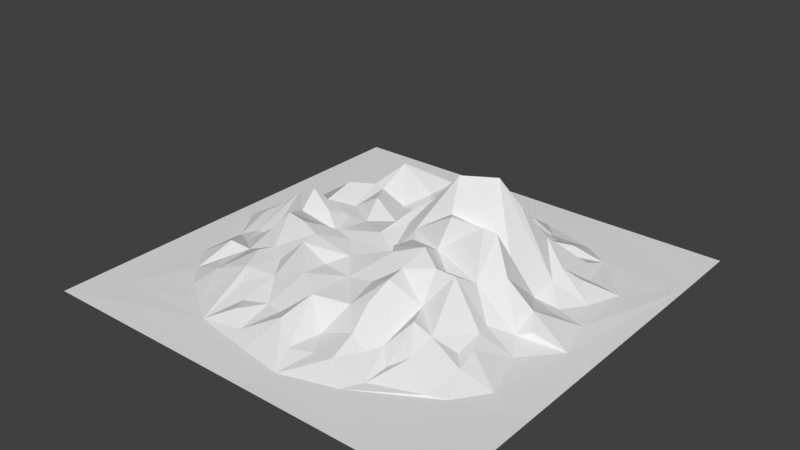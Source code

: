 # Source: N.blend  (saved by Blender 2.79.0; exported with 4.5.12 LTS)
import bpy
from mathutils import Matrix  # noqa: F401  (used for matrix-valued properties, if any)

bpy.ops.wm.read_factory_settings(use_empty=True)
scene = bpy.context.scene
scene.name = 'Scene'

# ---- collections
col_collection_1 = bpy.data.collections.new('Collection 1'); scene.collection.children.link(col_collection_1)

# ---- world
world_world = bpy.data.worlds.new('World'); scene.world = world_world
world_world.color = (0.05088, 0.05088, 0.05088)
world_world.use_sun_shadow = False
world_world.sun_shadow_jitter_overblur = 0.0
world_world.cycles.sampling_method = 'MANUAL'

# ---- meshes
me_plane = bpy.data.meshes.new('Plane')
me_plane.from_pydata([(-1.0, -1.0, -0.246), (0.673, -1.0, -0.2451), (1.0, -0.9999, -0.2436), (1.0, 1.0, -0.2438), (-1.0, 1.0, -0.2471), (-1.0, -0.1395, -0.245), (-0.858, -0.7897, -0.2448), (-0.8029, -0.1754, -0.2412), (-0.9125, 0.00135, -0.2425), (-0.8004, -0.01714, -0.1812), (-0.8141, -0.4012, -0.2418), (-0.7133, -0.513, -0.2372), (-0.7969, 0.1731, -0.2398), (-0.6727, -0.349, -0.1579), (-0.5971, 0.1621, -0.1381), (-0.7234, -0.1393, -0.2099), (-0.695, 0.1631, -0.2258), (-0.7984, 0.3596, -0.2393), (-0.7154, 0.0422, -0.1304), (-0.7421, 0.5463, -0.2419), (-0.6149, -0.4704, -0.1849), (-0.655, 0.4058, -0.1437), (-0.5603, -0.5389, -0.1793), (-0.7016, -0.2356, -0.214), (-0.6216, 0.5072, -0.2178), (-0.6155, -0.1627, -0.1908), (-0.5896, 0.01094, -0.01633), (-0.6219, -0.62, -0.2389), (-0.5688, -0.3368, -0.1713), (-0.5573, 0.3703, -0.1317), (-0.6243, 0.6761, -0.2431), (-0.581, 0.2901, -0.09399), (-0.5, 0.4302, -0.1665), (-0.549, 0.5029, -0.1569), (-0.5308, -0.1887, -0.1001), (-0.5156, 0.1052, -0.07765), (-0.4879, 0.222, -0.02522), (-0.5272, 0.5913, -0.1854), (-0.4793, -0.7121, -0.2382), (-0.465, -0.1111, -0.03694), (-0.4757, 0.3524, -0.09826), (-0.4521, -0.3943, -0.1112), (-0.4877, -0.008112, 0.02526), (-0.4283, 0.4793, -0.09722), (-0.3668, -0.04369, -0.03326), (-0.3783, 0.2776, -0.02223), (-0.3785, -0.7783, -0.2394), (-0.4032, -0.3434, -0.1001), (-0.4263, -0.2248, 0.009261), (-0.3686, 0.1327, -0.07865), (-0.4118, -0.4984, -0.1275), (-0.3221, 0.2674, -0.02628), (-0.2915, -0.635, -0.1859), (-0.3687, -0.5694, -0.1635), (-0.4204, 0.5818, -0.1699), (-0.3769, 1.0, -0.2453), (-0.315, -0.3969, -0.1073), (-0.3242, -0.2437, 0.009147), (-0.3334, 0.04083, -0.07452), (-0.4281, 0.7414, -0.2397), (-0.3495, 0.6022, -0.1664), (-0.3651, 0.674, -0.1913), (-0.2656, 0.1632, -0.01444), (-0.2206, 0.6098, -0.09108), (-0.2579, -0.4893, -0.1252), (-0.3086, 0.4078, 0.05431), (-0.1766, -0.7623, -0.2146), (-0.253, -0.7092, -0.1746), (-0.2247, -0.2755, -0.007338), (-0.2839, -0.08788, -0.08811), (-0.2247, 0.04045, -0.0709), (-0.1411, 0.5607, -0.04937), (-0.1803, -0.602, -0.1757), (-0.2209, -0.3549, -0.01287), (-0.1197, 0.6791, -0.1638), (-0.2304, 0.8047, -0.2378), (-0.2181, -0.1533, -0.0301), (-0.1954, 0.2635, -0.07618), (-0.1184, 0.1125, -0.06568), (-0.1565, 0.4124, -0.05609), (-0.08508, -0.8296, -0.2396), (-0.1035, -0.35, -0.07455), (-0.133, -0.1656, -0.04582), (-0.07887, 0.2818, -0.0766), (-0.09556, -0.6205, -0.1713), (-0.1033, -0.4707, -0.06225), (-0.07595, -0.03906, -0.04536), (-0.04436, 0.107, 0.001366), (-0.01956, 0.3185, -0.03142), (-0.07217, 0.7654, -0.2247), (-0.005711, 0.07119, -0.01852), (-0.03363, -0.6762, -0.1456), (0.002482, -0.539, -0.09078), (-0.0567, -0.2534, -0.06194), (-0.009678, 0.6012, -0.1174), (0.06812, 0.8171, -0.2396), (0.07625, 0.01226, 0.002836), (0.03105, 0.2265, 0.05968), (0.07259, -0.7497, -0.2036), (0.04187, -0.09682, -0.07157), (0.03147, -0.3534, -0.08366), (0.07383, 0.6813, -0.1751), (0.08806, 0.3605, -0.03471), (-0.01871, 0.5196, -0.03665), (0.1047, 0.5891, -0.1226), (-0.005342, -1.0, -0.2444), (0.1921, 0.4277, 0.02048), (0.1551, -0.4869, -0.1016), (0.1222, 0.2262, 0.07478), (0.1123, -0.8578, -0.2438), (0.1107, -0.6047, -0.1946), (0.1087, -0.1681, 0.009078), (0.1069, -0.04271, -0.01541), (0.1687, -0.7092, -0.2051), (0.2535, -0.582, -0.1456), (0.1569, -0.3579, -0.05736), (0.1659, -0.2402, 0.03038), (0.2408, 0.3541, 0.1388), (0.2635, -0.7079, -0.1907), (0.2231, 0.2313, 0.1776), (0.2344, 0.6736, -0.1541), (0.2672, 0.002547, 0.1217), (0.2286, 0.05466, 0.1028), (0.2377, 0.5487, -0.1308), (0.3293, 0.7053, -0.227), (0.24, -0.4787, -0.06745), (0.2714, -0.1717, 0.05922), (0.226, 0.8057, -0.2403), (0.3305, -0.6008, -0.1882), (0.256, -0.2948, 0.009473), (0.2051, 0.1316, 0.242), (0.2799, 0.3222, 0.1231), (0.3777, 0.3715, -0.01507), (0.3229, 0.5858, -0.1571), (0.2646, -0.3822, 0.003734), (0.3504, 0.2087, 0.2457), (0.3509, 0.4535, -0.04104), (0.3738, -0.5429, -0.1707), (0.372, -0.2266, 0.021), (0.3643, -0.1537, -0.02734), (0.2512, -0.06598, -0.00396), (0.42, 0.4457, -0.1052), (0.4154, 0.01593, 0.116), (0.4343, -0.5993, -0.2112), (0.394, -0.3401, -0.08986), (0.3761, 0.09348, 0.06087), (0.3967, 0.6267, -0.1967), (0.4422, -0.4497, -0.08343), (0.4657, -0.23, 0.02266), (0.4333, 0.2597, 0.1185), (0.4808, 0.01882, 0.1095), (0.4892, 0.6006, -0.1772), (0.488, 0.7333, -0.2422), (0.4173, -0.6985, -0.2362), (0.518, -0.4373, -0.1249), (0.4848, 0.1105, -0.02991), (0.3623, -0.7844, -0.2415), (0.5069, -0.547, -0.1671), (0.4953, 0.3662, -0.03801), (0.4737, 0.5185, -0.1884), (0.4973, -0.1345, -0.0377), (0.6081, -0.3928, -0.1829), (0.57, -0.02886, -0.0337), (0.5994, 0.3333, -0.1365), (0.6396, -0.6152, -0.2348), (0.602, 0.2565, -0.1628), (0.6028, 0.5321, -0.196), (0.5984, -0.1975, -0.1614), (0.5941, 0.144, -0.1958), (0.614, -0.2668, -0.1538), (0.6818, -0.1216, -0.2077), (0.6172, 0.6546, -0.2414), (0.6912, 0.1686, -0.2221), (0.6707, 0.3654, -0.1785), (0.6636, 0.4516, -0.2239), (0.6508, -0.3532, -0.1701), (0.7396, -0.2157, -0.238), (0.7098, -0.5801, -0.2436), (0.6693, -0.4598, -0.193), (0.719, 0.1075, -0.2113), (0.8126, 0.4523, -0.2427), (0.3118, 1.0, -0.2461), (0.8109, -0.4425, -0.2415), (0.7355, -0.09014, -0.1876), (0.6845, -0.01038, -0.1484), (0.7593, 0.2858, -0.2344), (0.8233, 0.1375, -0.2356), (1.0, 0.6865, -0.2462), (0.8739, -0.05264, -0.242), (1.0, -0.486, -0.2444)], [], [(6, 5, 0), (17, 4, 5), (10, 8, 5), (7, 8, 10), (12, 17, 8), (11, 10, 6), (8, 9, 18), (15, 9, 7), (23, 15, 7), (11, 28, 13), (18, 26, 16), (21, 24, 19), (25, 26, 15), (26, 14, 16), (24, 33, 30), (13, 28, 23), (31, 29, 21), (33, 37, 30), (28, 20, 22), (23, 34, 25), (26, 35, 14), (22, 41, 28), (39, 26, 25), (35, 31, 14), (37, 59, 30), (50, 41, 22), (39, 42, 26), (31, 40, 29), (40, 32, 29), (48, 34, 28), (36, 40, 31), (43, 33, 32), (54, 59, 37), (39, 44, 42), (46, 6, 0), (38, 50, 22), (47, 48, 28), (58, 35, 42), (40, 43, 32), (54, 61, 59), (57, 48, 47), (69, 39, 48), (40, 65, 43), (105, 46, 0), (46, 52, 53), (49, 51, 45), (60, 61, 54), (57, 69, 48), (53, 64, 50), (64, 56, 50), (75, 55, 59), (68, 57, 47), (70, 49, 58), (61, 75, 59), (62, 49, 70), (51, 77, 65), (73, 68, 56), (69, 70, 58), (57, 76, 69), (66, 67, 46), (77, 79, 65), (71, 63, 65), (52, 72, 64), (80, 46, 105), (85, 73, 64), (68, 82, 76), (86, 70, 69), (70, 78, 62), (63, 74, 75), (67, 66, 72), (73, 93, 68), (79, 71, 65), (95, 55, 75), (84, 72, 66), (72, 85, 64), (76, 86, 69), (77, 83, 79), (71, 74, 63), (85, 81, 73), (109, 80, 105), (91, 66, 80), (86, 76, 82), (71, 94, 74), (84, 92, 85), (82, 99, 86), (92, 100, 85), (91, 92, 84), (100, 93, 81), (99, 90, 86), (86, 90, 87), (87, 97, 88), (88, 102, 103), (101, 89, 94), (90, 97, 87), (97, 102, 88), (98, 110, 92), (112, 96, 99), (104, 101, 94), (110, 107, 92), (130, 108, 90), (101, 104, 95), (113, 110, 98), (107, 100, 92), (115, 116, 100), (122, 130, 96), (50, 38, 46, 53), (129, 116, 115), (108, 117, 102), (106, 103, 102), (104, 120, 95), (127, 181, 95), (140, 96, 112), (123, 104, 106), (118, 113, 109), (114, 107, 110), (108, 119, 117), (123, 120, 104), (114, 125, 107), (134, 129, 115), (131, 117, 119), (109, 156, 118), (130, 135, 119), (131, 132, 117), (124, 127, 120), (156, 109, 1), (128, 137, 125), (129, 138, 126), (139, 140, 126), (132, 136, 117), (133, 123, 136), (144, 138, 129), (140, 142, 121), (137, 144, 134), (136, 146, 133), (156, 153, 118), (149, 132, 131), (153, 143, 137), (147, 144, 137), (160, 140, 139), (160, 142, 140), (143, 147, 137), (141, 146, 136), (143, 157, 147), (150, 145, 142), (135, 165, 149), (146, 152, 124), (147, 154, 144), (158, 141, 149), (159, 151, 141), (153, 157, 143), (160, 162, 150), (165, 158, 149), (164, 157, 153), (154, 169, 148), (169, 167, 148), (168, 155, 150), (171, 152, 151), (164, 154, 157), (162, 168, 150), (178, 161, 154), (160, 170, 162), (165, 163, 158), (166, 171, 159), (164, 178, 154), (167, 170, 160), (177, 156, 1), (184, 168, 162), (184, 179, 168), (165, 185, 163), (185, 173, 163), (178, 175, 161), (170, 183, 184), (172, 185, 165), (177, 182, 178), (178, 182, 175), (172, 186, 185), (180, 174, 173), (180, 171, 174), (182, 176, 175), (186, 172, 179), (180, 187, 171), (3, 181, 187), (176, 188, 170), (170, 188, 183), (183, 188, 184), (188, 186, 184), (2, 177, 1), (188, 187, 186), (189, 188, 182), (187, 188, 189), (6, 10, 5), (8, 17, 5), (17, 19, 4), (7, 9, 8), (8, 18, 12), (27, 11, 6), (19, 30, 4), (30, 55, 4), (10, 13, 7), (7, 13, 23), (12, 16, 17), (11, 13, 10), (15, 18, 9), (18, 16, 12), (14, 17, 16), (14, 31, 17), (17, 21, 19), (23, 25, 15), (19, 24, 30), (38, 27, 6), (20, 28, 11), (31, 21, 17), (26, 18, 15), (27, 22, 11), (11, 22, 20), (28, 34, 23), (29, 24, 21), (29, 32, 24), (32, 33, 24), (42, 35, 26), (38, 22, 27), (34, 39, 25), (35, 36, 31), (59, 55, 30), (6, 46, 38), (41, 47, 28), (33, 43, 37), (48, 39, 34), (35, 49, 36), (36, 45, 40), (58, 49, 35), (49, 45, 36), (37, 43, 54), (88, 83, 78, 87), (50, 56, 41), (41, 56, 47), (39, 69, 44), (44, 58, 42), (45, 65, 40), (43, 65, 54), (69, 58, 44), (51, 65, 45), (54, 65, 63), (46, 67, 52), (52, 64, 53), (56, 68, 47), (49, 62, 51), (54, 63, 60), (57, 68, 76), (64, 73, 56), (62, 77, 51), (60, 63, 61), (61, 63, 75), (46, 80, 66), (67, 72, 52), (78, 77, 62), (93, 82, 68), (86, 78, 70), (77, 78, 83), (74, 89, 75), (73, 81, 93), (66, 91, 84), (72, 84, 85), (86, 87, 78), (89, 95, 75), (83, 88, 79), (79, 103, 71), (103, 94, 71), (85, 100, 81), (93, 99, 82), (74, 94, 89), (109, 91, 80), (88, 103, 79), (89, 101, 95), (93, 116, 99), (91, 109, 98), (91, 98, 92), (99, 96, 90), (96, 130, 90), (100, 116, 93), (99, 116, 111), (90, 108, 97), (97, 108, 102), (103, 104, 94), (95, 181, 55), (109, 113, 98), (99, 111, 112), (107, 115, 100), (102, 117, 106), (106, 104, 103), (108, 130, 119), (95, 120, 127), (107, 134, 115), (111, 126, 112), (125, 134, 107), (111, 116, 126), (126, 140, 112), (96, 121, 122), (106, 117, 123), (113, 118, 110), (118, 114, 110), (129, 126, 116), (140, 121, 96), (127, 152, 181), (122, 145, 130), (1, 109, 105), (125, 114, 128), (134, 144, 129), (121, 145, 122), (119, 135, 131), (123, 124, 120), (118, 128, 114), (121, 142, 145), (136, 123, 117), (123, 133, 124), (125, 137, 134), (138, 139, 126), (130, 145, 135), (132, 141, 136), (118, 153, 128), (153, 137, 128), (135, 149, 131), (146, 124, 133), (138, 144, 148), (124, 152, 127), (138, 148, 139), (160, 150, 142), (145, 155, 135), (139, 148, 160), (135, 155, 165), (132, 149, 141), (141, 151, 146), (150, 155, 145), (146, 151, 152), (157, 154, 147), (154, 148, 144), (159, 141, 158), (155, 168, 165), (158, 166, 159), (156, 164, 153), (154, 161, 169), (151, 159, 171), (148, 167, 160), (163, 166, 158), (163, 174, 166), (161, 175, 169), (162, 170, 184), (168, 172, 165), (173, 174, 163), (156, 177, 164), (164, 177, 178), (171, 181, 152), (169, 176, 167), (167, 176, 170), (168, 179, 172), (174, 171, 166), (175, 176, 169), (187, 181, 171), (184, 186, 179), (185, 180, 173), (177, 189, 182), (182, 188, 176), (186, 180, 185), (2, 189, 177), (186, 187, 180)])
me_plane.use_remesh_preserve_volume = False
me_plane.use_remesh_preserve_attributes = False
me_plane.use_mirror_vertex_groups = False
me_plane.update()

# ---- objects
ob_plane = bpy.data.objects.new('Plane', me_plane)

# ---- transforms, parenting, visibility, modifiers, constraints
ob_plane.location = (0.0, 0.0, 2.106)
ob_plane.scale = (8.499, 8.499, 8.499)
ob_plane.lineart.crease_threshold = 0.0

# ---- collection membership
col_collection_1.objects.link(ob_plane)

# ---- scene / render settings (as saved in the file)
scene.frame_start = 1; scene.frame_end = 250; scene.frame_set(1)
scene.render.engine = 'BLENDER_EEVEE_NEXT'
scene.render.resolution_percentage = 50
scene.render.dither_intensity = 0.0
scene.cycles.use_denoising = False
scene.cycles.samples = 128
scene.cycles.sampling_pattern = 'TABULATED_SOBOL'
scene.cycles.use_adaptive_sampling = False
scene.cycles.use_light_tree = False
scene.cycles.blur_glossy = 0.0
scene.cycles.sample_clamp_indirect = 0.0
scene.view_settings.view_transform = 'Standard'
bpy.context.view_layer.update()

# ---- added for rendering (the .blend has no active camera and no usable light): camera, sun
cam_auto = bpy.data.cameras.new('AutoCamera')
cam_auto.lens = 50.0
cam_auto.sensor_width = 36.0
cam_auto.clip_end = 1000.0
ob_auto_camera = bpy.data.objects.new('AutoCamera', cam_auto)
scene.collection.objects.link(ob_auto_camera)
ob_auto_camera.location = (22.5808, -27.0961, 20.1639)
ob_auto_camera.rotation_euler = (1.09748, -7.21219e-08, 0.694738)
scene.camera = ob_auto_camera
light_auto_sun = bpy.data.lights.new('AutoSun', 'SUN')
light_auto_sun.energy = 3.0
light_auto_sun.angle = 0.0523599
ob_auto_sun = bpy.data.objects.new('AutoSun', light_auto_sun)
scene.collection.objects.link(ob_auto_sun)
ob_auto_sun.rotation_euler = (0.872665, 0.174533, 0.523599)
bpy.context.view_layer.update()
